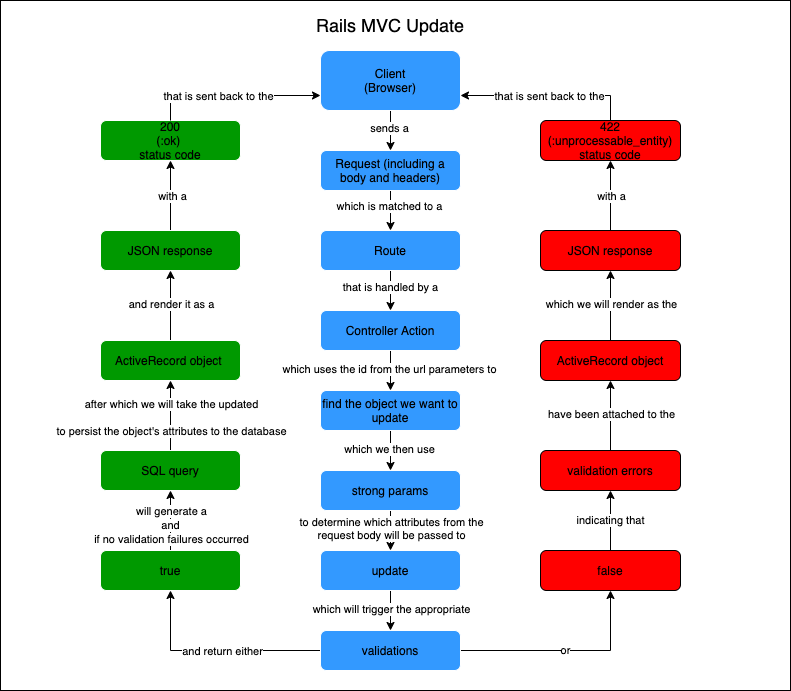

The diagram above was exported from draw.io. Its source (the exported page's mxGraphModel, read from the mxfile embedded in the PNG):
<mxGraphModel dx="1080" dy="1849" grid="1" gridSize="10" guides="1" tooltips="1" connect="1" arrows="1" fold="1" page="1" pageScale="1" pageWidth="850" pageHeight="1100" math="0" shadow="0">
  <root>
    <mxCell id="0" />
    <mxCell id="30" value="BG" parent="0" />
    <mxCell id="31" value="" style="rounded=0;whiteSpace=wrap;html=1;" parent="30" vertex="1">
      <mxGeometry x="20" y="-20" width="790" height="690" as="geometry" />
    </mxCell>
    <mxCell id="38" value="" style="edgeStyle=orthogonalEdgeStyle;rounded=0;orthogonalLoop=1;jettySize=auto;html=1;exitX=0;exitY=0.5;exitDx=0;exitDy=0;" parent="30" source="74" target="7" edge="1">
      <mxGeometry relative="1" as="geometry">
        <mxPoint x="550" y="570" as="sourcePoint" />
      </mxGeometry>
    </mxCell>
    <mxCell id="68" value="and return either" style="edgeLabel;html=1;align=center;verticalAlign=middle;resizable=0;points=[];" parent="38" vertex="1" connectable="0">
      <mxGeometry x="-0.057" relative="1" as="geometry">
        <mxPoint as="offset" />
      </mxGeometry>
    </mxCell>
    <mxCell id="40" value="" style="edgeStyle=orthogonalEdgeStyle;rounded=0;orthogonalLoop=1;jettySize=auto;html=1;" parent="30" source="33" target="39" edge="1">
      <mxGeometry relative="1" as="geometry" />
    </mxCell>
    <mxCell id="41" value="to determine which attributes from the&lt;br&gt;request body will be passed to" style="edgeLabel;html=1;align=center;verticalAlign=middle;resizable=0;points=[];" parent="40" vertex="1" connectable="0">
      <mxGeometry x="-0.1278" relative="1" as="geometry">
        <mxPoint as="offset" />
      </mxGeometry>
    </mxCell>
    <mxCell id="33" value="strong params" style="rounded=1;whiteSpace=wrap;html=1;fillColor=#3399FF;strokeColor=#FFFFFF;" parent="30" vertex="1">
      <mxGeometry x="340" y="450" width="140" height="40" as="geometry" />
    </mxCell>
    <mxCell id="47" value="or" style="edgeStyle=orthogonalEdgeStyle;rounded=0;orthogonalLoop=1;jettySize=auto;html=1;exitX=1;exitY=0.5;exitDx=0;exitDy=0;" parent="30" source="74" target="46" edge="1">
      <mxGeometry relative="1" as="geometry" />
    </mxCell>
    <mxCell id="75" value="" style="edgeStyle=orthogonalEdgeStyle;rounded=0;orthogonalLoop=1;jettySize=auto;html=1;" edge="1" parent="30" source="39" target="74">
      <mxGeometry relative="1" as="geometry" />
    </mxCell>
    <mxCell id="76" value="which will trigger the appropriate" style="edgeLabel;html=1;align=center;verticalAlign=middle;resizable=0;points=[];" vertex="1" connectable="0" parent="75">
      <mxGeometry x="-0.1083" relative="1" as="geometry">
        <mxPoint as="offset" />
      </mxGeometry>
    </mxCell>
    <mxCell id="39" value="update" style="rounded=1;whiteSpace=wrap;html=1;fillColor=#3399FF;strokeColor=#FFFFFF;" parent="30" vertex="1">
      <mxGeometry x="340" y="530" width="140" height="40" as="geometry" />
    </mxCell>
    <mxCell id="43" value="200&lt;br&gt;(:ok) &lt;br&gt;status code" style="rounded=1;whiteSpace=wrap;html=1;fillColor=#009900;strokeColor=#FFFFFF;" parent="30" vertex="1">
      <mxGeometry x="120" y="100" width="140" height="40" as="geometry" />
    </mxCell>
    <mxCell id="50" value="indicating that" style="edgeStyle=orthogonalEdgeStyle;rounded=0;orthogonalLoop=1;jettySize=auto;html=1;" parent="30" source="46" target="49" edge="1">
      <mxGeometry relative="1" as="geometry" />
    </mxCell>
    <mxCell id="46" value="false" style="rounded=1;whiteSpace=wrap;html=1;fillColor=#FF0000;" parent="30" vertex="1">
      <mxGeometry x="560" y="530" width="140" height="40" as="geometry" />
    </mxCell>
    <mxCell id="52" value="" style="edgeStyle=orthogonalEdgeStyle;rounded=0;orthogonalLoop=1;jettySize=auto;html=1;" parent="30" source="49" target="51" edge="1">
      <mxGeometry relative="1" as="geometry" />
    </mxCell>
    <mxCell id="53" value="have been attached to the" style="edgeLabel;html=1;align=center;verticalAlign=middle;resizable=0;points=[];" parent="52" vertex="1" connectable="0">
      <mxGeometry x="0.0524" relative="1" as="geometry">
        <mxPoint as="offset" />
      </mxGeometry>
    </mxCell>
    <mxCell id="49" value="validation errors" style="rounded=1;whiteSpace=wrap;html=1;fillColor=#FF0000;" parent="30" vertex="1">
      <mxGeometry x="560" y="430" width="140" height="40" as="geometry" />
    </mxCell>
    <mxCell id="55" value="" style="edgeStyle=orthogonalEdgeStyle;rounded=0;orthogonalLoop=1;jettySize=auto;html=1;" parent="30" source="51" target="54" edge="1">
      <mxGeometry relative="1" as="geometry" />
    </mxCell>
    <mxCell id="57" value="which we will render as the" style="edgeLabel;html=1;align=center;verticalAlign=middle;resizable=0;points=[];" parent="55" vertex="1" connectable="0">
      <mxGeometry x="0.1667" relative="1" as="geometry">
        <mxPoint y="4" as="offset" />
      </mxGeometry>
    </mxCell>
    <mxCell id="51" value="ActiveRecord object" style="rounded=1;whiteSpace=wrap;html=1;fillColor=#FF0000;" parent="30" vertex="1">
      <mxGeometry x="560" y="320" width="140" height="40" as="geometry" />
    </mxCell>
    <mxCell id="59" value="" style="edgeStyle=orthogonalEdgeStyle;rounded=0;orthogonalLoop=1;jettySize=auto;html=1;" parent="30" source="54" target="58" edge="1">
      <mxGeometry relative="1" as="geometry" />
    </mxCell>
    <mxCell id="60" value="with a" style="edgeLabel;html=1;align=center;verticalAlign=middle;resizable=0;points=[];" parent="59" vertex="1" connectable="0">
      <mxGeometry x="-0.0048" relative="1" as="geometry">
        <mxPoint as="offset" />
      </mxGeometry>
    </mxCell>
    <mxCell id="54" value="JSON response" style="rounded=1;whiteSpace=wrap;html=1;fillColor=#FF0000;" parent="30" vertex="1">
      <mxGeometry x="560" y="210" width="140" height="40" as="geometry" />
    </mxCell>
    <mxCell id="62" value="" style="edgeStyle=orthogonalEdgeStyle;rounded=0;orthogonalLoop=1;jettySize=auto;html=1;entryX=1;entryY=0.75;entryDx=0;entryDy=0;" parent="30" source="58" target="10" edge="1">
      <mxGeometry relative="1" as="geometry">
        <mxPoint x="630" y="20" as="targetPoint" />
        <Array as="points">
          <mxPoint x="630" y="75" />
        </Array>
      </mxGeometry>
    </mxCell>
    <mxCell id="64" value="that is sent back to the" style="edgeLabel;html=1;align=center;verticalAlign=middle;resizable=0;points=[];" parent="62" vertex="1" connectable="0">
      <mxGeometry x="-0.0085" relative="1" as="geometry">
        <mxPoint as="offset" />
      </mxGeometry>
    </mxCell>
    <mxCell id="58" value="422 (:unprocessable_entity)&lt;br&gt;status code" style="rounded=1;whiteSpace=wrap;html=1;fillColor=#FF0000;" parent="30" vertex="1">
      <mxGeometry x="560" y="100" width="140" height="40" as="geometry" />
    </mxCell>
    <mxCell id="71" value="&lt;font style=&quot;font-size: 18px&quot;&gt;Rails MVC Update&lt;/font&gt;" style="text;html=1;strokeColor=none;fillColor=none;align=center;verticalAlign=middle;whiteSpace=wrap;rounded=0;" parent="30" vertex="1">
      <mxGeometry x="315" y="-10" width="190" height="30" as="geometry" />
    </mxCell>
    <mxCell id="74" value="validations" style="rounded=1;whiteSpace=wrap;html=1;fillColor=#3399FF;strokeColor=#FFFFFF;" vertex="1" parent="30">
      <mxGeometry x="340" y="610" width="140" height="40" as="geometry" />
    </mxCell>
    <mxCell id="1" parent="0" />
    <mxCell id="4" value="" style="edgeStyle=orthogonalEdgeStyle;rounded=0;orthogonalLoop=1;jettySize=auto;html=1;" parent="1" source="2" target="3" edge="1">
      <mxGeometry relative="1" as="geometry" />
    </mxCell>
    <mxCell id="14" value="which is matched to a" style="edgeLabel;html=1;align=center;verticalAlign=middle;resizable=0;points=[];" parent="4" vertex="1" connectable="0">
      <mxGeometry x="-0.2611" y="-2" relative="1" as="geometry">
        <mxPoint as="offset" />
      </mxGeometry>
    </mxCell>
    <mxCell id="2" value="Request (including a body and headers)" style="rounded=1;whiteSpace=wrap;html=1;fillColor=#3399FF;strokeColor=#FFFFFF;" parent="1" vertex="1">
      <mxGeometry x="340" y="130" width="140" height="40" as="geometry" />
    </mxCell>
    <mxCell id="6" value="" style="edgeStyle=orthogonalEdgeStyle;rounded=0;orthogonalLoop=1;jettySize=auto;html=1;" parent="1" source="3" target="5" edge="1">
      <mxGeometry relative="1" as="geometry" />
    </mxCell>
    <mxCell id="15" value="that is handled by a" style="edgeLabel;html=1;align=center;verticalAlign=middle;resizable=0;points=[];" parent="6" vertex="1" connectable="0">
      <mxGeometry x="-0.2111" y="-1" relative="1" as="geometry">
        <mxPoint as="offset" />
      </mxGeometry>
    </mxCell>
    <mxCell id="3" value="Route" style="rounded=1;whiteSpace=wrap;html=1;fillColor=#3399FF;strokeColor=#FFFFFF;" parent="1" vertex="1">
      <mxGeometry x="340" y="210" width="140" height="40" as="geometry" />
    </mxCell>
    <mxCell id="8" value="" style="edgeStyle=orthogonalEdgeStyle;rounded=0;orthogonalLoop=1;jettySize=auto;html=1;" parent="1" source="5" edge="1">
      <mxGeometry relative="1" as="geometry">
        <mxPoint x="410" y="370" as="targetPoint" />
      </mxGeometry>
    </mxCell>
    <mxCell id="16" value="which uses the id from the url parameters to" style="edgeLabel;html=1;align=center;verticalAlign=middle;resizable=0;points=[];" parent="8" vertex="1" connectable="0">
      <mxGeometry x="-0.1111" y="-2" relative="1" as="geometry">
        <mxPoint as="offset" />
      </mxGeometry>
    </mxCell>
    <mxCell id="5" value="Controller Action" style="rounded=1;whiteSpace=wrap;html=1;fillColor=#3399FF;strokeColor=#FFFFFF;" parent="1" vertex="1">
      <mxGeometry x="340" y="290" width="140" height="40" as="geometry" />
    </mxCell>
    <mxCell id="18" value="" style="edgeStyle=orthogonalEdgeStyle;rounded=0;orthogonalLoop=1;jettySize=auto;html=1;" parent="1" source="7" target="17" edge="1">
      <mxGeometry relative="1" as="geometry" />
    </mxCell>
    <mxCell id="19" value="will generate a" style="edgeLabel;html=1;align=center;verticalAlign=middle;resizable=0;points=[];" parent="18" vertex="1" connectable="0">
      <mxGeometry x="-0.1486" relative="1" as="geometry">
        <mxPoint y="-14" as="offset" />
      </mxGeometry>
    </mxCell>
    <mxCell id="78" value="if no validation failures occurred" style="edgeLabel;html=1;align=center;verticalAlign=middle;resizable=0;points=[];" vertex="1" connectable="0" parent="18">
      <mxGeometry x="-0.3963" relative="1" as="geometry">
        <mxPoint y="6" as="offset" />
      </mxGeometry>
    </mxCell>
    <mxCell id="79" value="and" style="edgeLabel;html=1;align=center;verticalAlign=middle;resizable=0;points=[];" vertex="1" connectable="0" parent="18">
      <mxGeometry x="-0.1963" relative="1" as="geometry">
        <mxPoint x="-1" y="-2" as="offset" />
      </mxGeometry>
    </mxCell>
    <mxCell id="7" value="true" style="rounded=1;whiteSpace=wrap;html=1;fillColor=#009900;strokeColor=#FFFFFF;" parent="1" vertex="1">
      <mxGeometry x="120" y="530" width="140" height="40" as="geometry" />
    </mxCell>
    <mxCell id="12" value="" style="edgeStyle=orthogonalEdgeStyle;rounded=0;orthogonalLoop=1;jettySize=auto;html=1;entryX=0.5;entryY=0;entryDx=0;entryDy=0;" parent="1" source="10" target="2" edge="1">
      <mxGeometry relative="1" as="geometry">
        <mxPoint x="550" y="120" as="targetPoint" />
        <Array as="points" />
      </mxGeometry>
    </mxCell>
    <mxCell id="13" value="sends a" style="edgeLabel;html=1;align=center;verticalAlign=middle;resizable=0;points=[];" parent="12" vertex="1" connectable="0">
      <mxGeometry x="0.0624" y="-2" relative="1" as="geometry">
        <mxPoint y="-4" as="offset" />
      </mxGeometry>
    </mxCell>
    <mxCell id="10" value="Client&lt;br&gt;(Browser)" style="rounded=1;whiteSpace=wrap;html=1;fillColor=#3399FF;strokeColor=#FFFFFF;" parent="1" vertex="1">
      <mxGeometry x="340" y="30" width="140" height="60" as="geometry" />
    </mxCell>
    <mxCell id="21" value="" style="edgeStyle=orthogonalEdgeStyle;rounded=0;orthogonalLoop=1;jettySize=auto;html=1;" parent="1" source="17" target="20" edge="1">
      <mxGeometry relative="1" as="geometry" />
    </mxCell>
    <mxCell id="22" value="to persist the object's attributes to the database" style="edgeLabel;html=1;align=center;verticalAlign=middle;resizable=0;points=[];" parent="21" vertex="1" connectable="0">
      <mxGeometry x="-0.1041" y="1" relative="1" as="geometry">
        <mxPoint x="1" y="11" as="offset" />
      </mxGeometry>
    </mxCell>
    <mxCell id="80" value="after which we will take the updated" style="edgeLabel;html=1;align=center;verticalAlign=middle;resizable=0;points=[];" vertex="1" connectable="0" parent="21">
      <mxGeometry x="0.2103" relative="1" as="geometry">
        <mxPoint y="-5" as="offset" />
      </mxGeometry>
    </mxCell>
    <mxCell id="17" value="SQL query" style="rounded=1;whiteSpace=wrap;html=1;fillColor=#009900;strokeColor=#FFFFFF;" parent="1" vertex="1">
      <mxGeometry x="120" y="430" width="140" height="40" as="geometry" />
    </mxCell>
    <mxCell id="24" value="" style="edgeStyle=orthogonalEdgeStyle;rounded=0;orthogonalLoop=1;jettySize=auto;html=1;" parent="1" source="20" target="23" edge="1">
      <mxGeometry relative="1" as="geometry" />
    </mxCell>
    <mxCell id="25" value="and render it as a" style="edgeLabel;html=1;align=center;verticalAlign=middle;resizable=0;points=[];" parent="24" vertex="1" connectable="0">
      <mxGeometry x="0.1242" relative="1" as="geometry">
        <mxPoint y="2" as="offset" />
      </mxGeometry>
    </mxCell>
    <mxCell id="20" value="ActiveRecord object&amp;nbsp;" style="rounded=1;whiteSpace=wrap;html=1;fillColor=#009900;strokeColor=#FFFFFF;" parent="1" vertex="1">
      <mxGeometry x="120" y="320" width="140" height="40" as="geometry" />
    </mxCell>
    <mxCell id="27" value="" style="edgeStyle=orthogonalEdgeStyle;rounded=0;orthogonalLoop=1;jettySize=auto;html=1;exitX=0.5;exitY=0;exitDx=0;exitDy=0;entryX=0;entryY=0.75;entryDx=0;entryDy=0;" parent="1" source="43" target="10" edge="1">
      <mxGeometry relative="1" as="geometry">
        <mxPoint x="340" y="70" as="targetPoint" />
        <Array as="points">
          <mxPoint x="190" y="75" />
        </Array>
        <mxPoint x="190" y="110" as="sourcePoint" />
      </mxGeometry>
    </mxCell>
    <mxCell id="28" value="that is sent back to the" style="edgeLabel;html=1;align=center;verticalAlign=middle;resizable=0;points=[];" parent="27" vertex="1" connectable="0">
      <mxGeometry x="-0.1815" relative="1" as="geometry">
        <mxPoint as="offset" />
      </mxGeometry>
    </mxCell>
    <mxCell id="44" value="" style="edgeStyle=orthogonalEdgeStyle;rounded=0;orthogonalLoop=1;jettySize=auto;html=1;" parent="1" source="23" target="43" edge="1">
      <mxGeometry relative="1" as="geometry" />
    </mxCell>
    <mxCell id="45" value="with a" style="edgeLabel;html=1;align=center;verticalAlign=middle;resizable=0;points=[];" parent="44" vertex="1" connectable="0">
      <mxGeometry x="-0.0032" y="-1" relative="1" as="geometry">
        <mxPoint as="offset" />
      </mxGeometry>
    </mxCell>
    <mxCell id="23" value="JSON response" style="rounded=1;whiteSpace=wrap;html=1;fillColor=#009900;strokeColor=#FFFFFF;" parent="1" vertex="1">
      <mxGeometry x="120" y="210" width="140" height="40" as="geometry" />
    </mxCell>
    <mxCell id="34" value="" style="edgeStyle=orthogonalEdgeStyle;rounded=0;orthogonalLoop=1;jettySize=auto;html=1;" parent="1" source="32" target="33" edge="1">
      <mxGeometry relative="1" as="geometry" />
    </mxCell>
    <mxCell id="73" value="which we then use" style="edgeLabel;html=1;align=center;verticalAlign=middle;resizable=0;points=[];" parent="34" vertex="1" connectable="0">
      <mxGeometry x="-0.2541" y="-2" relative="1" as="geometry">
        <mxPoint y="3" as="offset" />
      </mxGeometry>
    </mxCell>
    <mxCell id="32" value="find the object we want to update" style="rounded=1;whiteSpace=wrap;html=1;fillColor=#3399FF;strokeColor=#FFFFFF;" parent="1" vertex="1">
      <mxGeometry x="340" y="370" width="140" height="40" as="geometry" />
    </mxCell>
  </root>
</mxGraphModel>